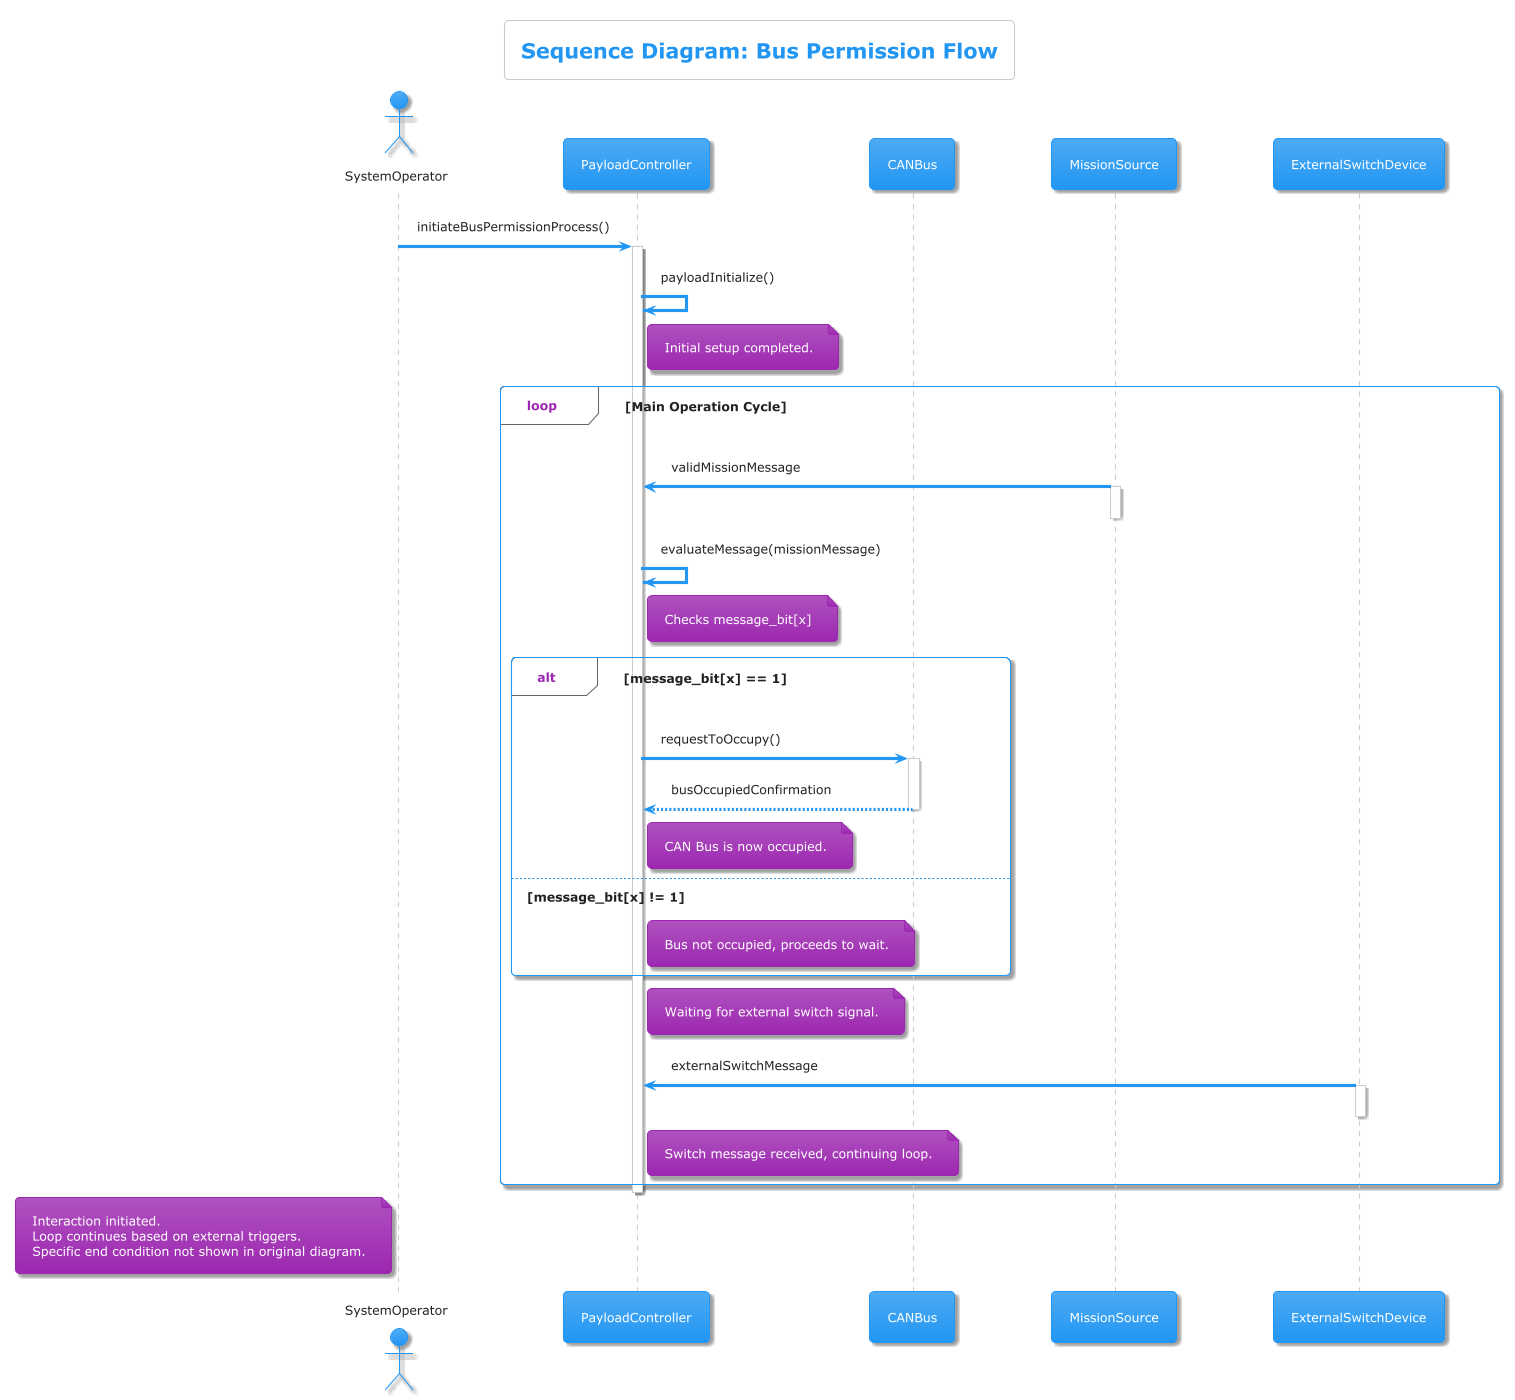

The diagram above was rendered by PlantUML. Its source (embedded in the PNG):
@startuml
!theme materia

title Sequence Diagram: Bus Permission Flow

actor SystemOperator as Op
participant PayloadController
participant CANBus
participant MissionSource
participant ExternalSwitchDevice

Op -> PayloadController : initiateBusPermissionProcess()
activate PayloadController

PayloadController -> PayloadController : payloadInitialize()
note right of PayloadController: Initial setup completed.

loop Main Operation Cycle
    MissionSource -> PayloadController : validMissionMessage
    activate MissionSource
    deactivate MissionSource
    PayloadController -> PayloadController : evaluateMessage(missionMessage)
    note right of PayloadController: Checks message_bit[x]

    alt message_bit[x] == 1
        PayloadController -> CANBus : requestToOccupy()
        activate CANBus
        CANBus --> PayloadController : busOccupiedConfirmation
        deactivate CANBus
        note right of PayloadController: CAN Bus is now occupied.
    else message_bit[x] != 1
        note right of PayloadController: Bus not occupied, proceeds to wait.
    end

    note right of PayloadController: Waiting for external switch signal.
    ExternalSwitchDevice -> PayloadController : externalSwitchMessage
    activate ExternalSwitchDevice
    deactivate ExternalSwitchDevice
    note right of PayloadController: Switch message received, continuing loop.
end
deactivate PayloadController
note left of Op
  Interaction initiated.
  Loop continues based on external triggers.
  Specific end condition not shown in original diagram.
end note

@enduml